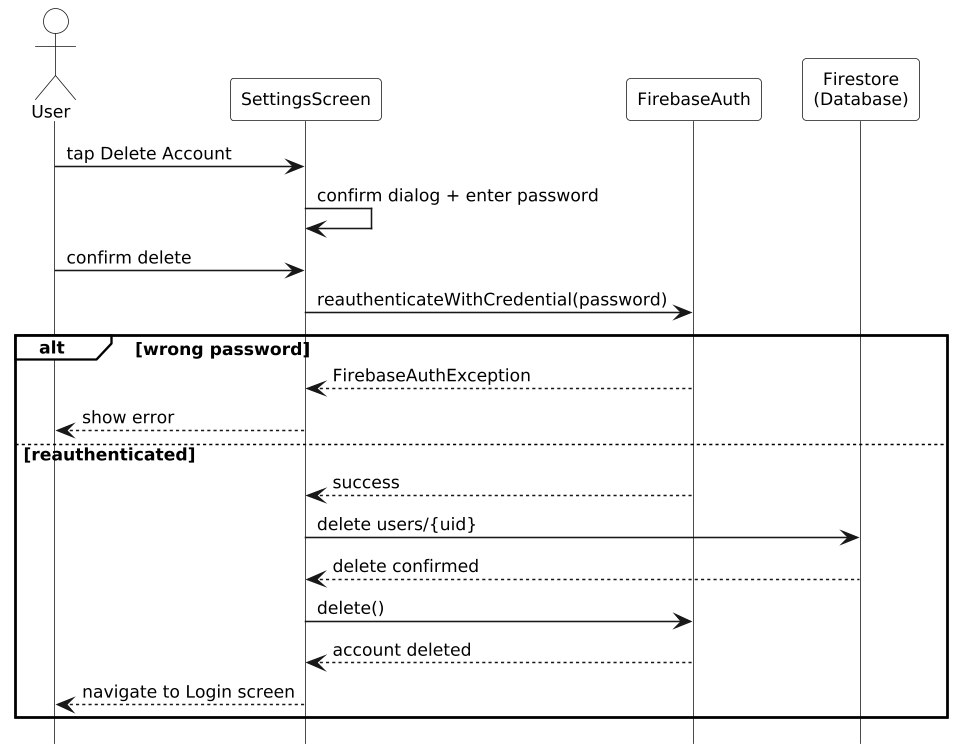

The diagram above was rendered by PlantUML. Its source (embedded in the PNG):
@startuml
hide footbox
skinparam monochrome true
skinparam shadowing false
skinparam defaultFontSize 11
skinparam ParticipantPadding 8
skinparam BoxPadding 0
skinparam LifelineStrategy solid
skinparam dpi 150
skinparam actorBackgroundColor white
skinparam participantBackgroundColor white
skinparam sequenceGroupBackgroundColor white
skinparam sequenceGroupHeaderBackgroundColor white
skinparam sequenceGroupBodyBackgroundColor transparent
skinparam backgroundColor white

actor User
participant SettingsScreen as SS
participant FirebaseAuth as FA
participant "Firestore\n(Database)" as DB

User -> SS: tap Delete Account
SS -> SS: confirm dialog + enter password
User -> SS: confirm delete

SS -> FA: reauthenticateWithCredential(password)

alt wrong password
  FA --> SS: FirebaseAuthException
  SS --> User: show error
else reauthenticated
  FA --> SS: success
  SS -> DB: delete users/{uid}
  DB --> SS: delete confirmed
  SS -> FA: delete()
  FA --> SS: account deleted
  SS --> User: navigate to Login screen
end
@enduml